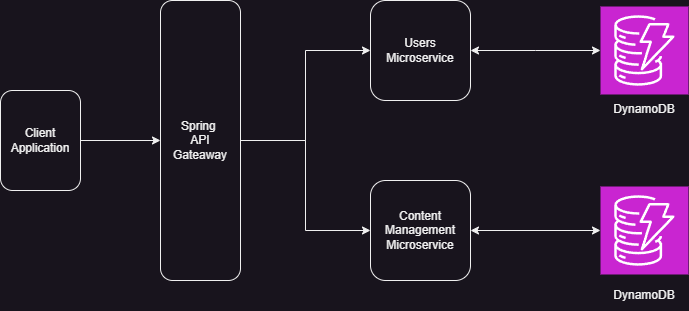

The diagram above was exported from draw.io. Its source (the exported page's mxGraphModel, read from the mxfile embedded in the PNG):
<mxGraphModel dx="1036" dy="606" grid="1" gridSize="10" guides="1" tooltips="1" connect="1" arrows="1" fold="1" page="1" pageScale="1" pageWidth="827" pageHeight="1169" math="0" shadow="0">
  <root>
    <mxCell id="0" />
    <mxCell id="1" parent="0" />
    <mxCell id="07S6nUjX4mO2pogoDDP--8" style="edgeStyle=orthogonalEdgeStyle;rounded=0;orthogonalLoop=1;jettySize=auto;html=1;entryX=0;entryY=0.5;entryDx=0;entryDy=0;" parent="1" source="07S6nUjX4mO2pogoDDP--1" target="07S6nUjX4mO2pogoDDP--6" edge="1">
      <mxGeometry relative="1" as="geometry" />
    </mxCell>
    <mxCell id="07S6nUjX4mO2pogoDDP--9" style="edgeStyle=orthogonalEdgeStyle;rounded=0;orthogonalLoop=1;jettySize=auto;html=1;entryX=0;entryY=0.5;entryDx=0;entryDy=0;" parent="1" source="07S6nUjX4mO2pogoDDP--1" target="07S6nUjX4mO2pogoDDP--7" edge="1">
      <mxGeometry relative="1" as="geometry" />
    </mxCell>
    <mxCell id="07S6nUjX4mO2pogoDDP--1" value="Spring&amp;nbsp;&lt;br&gt;API&lt;br&gt;Gateaway" style="rounded=1;whiteSpace=wrap;html=1;" parent="1" vertex="1">
      <mxGeometry x="240" y="160" width="80" height="280" as="geometry" />
    </mxCell>
    <mxCell id="07S6nUjX4mO2pogoDDP--2" value="Client&lt;br&gt;Application" style="rounded=1;whiteSpace=wrap;html=1;" parent="1" vertex="1">
      <mxGeometry x="80" y="250" width="80" height="100" as="geometry" />
    </mxCell>
    <mxCell id="07S6nUjX4mO2pogoDDP--5" style="edgeStyle=orthogonalEdgeStyle;rounded=0;orthogonalLoop=1;jettySize=auto;html=1;entryX=0;entryY=0.5;entryDx=0;entryDy=0;exitX=1;exitY=0.5;exitDx=0;exitDy=0;" parent="1" source="07S6nUjX4mO2pogoDDP--2" target="07S6nUjX4mO2pogoDDP--1" edge="1">
      <mxGeometry relative="1" as="geometry">
        <mxPoint x="150" y="300" as="sourcePoint" />
      </mxGeometry>
    </mxCell>
    <mxCell id="07S6nUjX4mO2pogoDDP--6" value="Users&lt;br&gt;Microservice" style="rounded=1;whiteSpace=wrap;html=1;" parent="1" vertex="1">
      <mxGeometry x="450" y="160" width="100" height="100" as="geometry" />
    </mxCell>
    <mxCell id="07S6nUjX4mO2pogoDDP--7" value="Content&lt;br&gt;Management&lt;br&gt;Microservice" style="rounded=1;whiteSpace=wrap;html=1;" parent="1" vertex="1">
      <mxGeometry x="450" y="340" width="100" height="100" as="geometry" />
    </mxCell>
    <mxCell id="07S6nUjX4mO2pogoDDP--12" value="" style="sketch=0;points=[[0,0,0],[0.25,0,0],[0.5,0,0],[0.75,0,0],[1,0,0],[0,1,0],[0.25,1,0],[0.5,1,0],[0.75,1,0],[1,1,0],[0,0.25,0],[0,0.5,0],[0,0.75,0],[1,0.25,0],[1,0.5,0],[1,0.75,0]];outlineConnect=0;fontColor=#232F3E;fillColor=#C925D1;strokeColor=#ffffff;dashed=0;verticalLabelPosition=bottom;verticalAlign=top;align=center;html=1;fontSize=12;fontStyle=0;aspect=fixed;shape=mxgraph.aws4.resourceIcon;resIcon=mxgraph.aws4.dynamodb;" parent="1" vertex="1">
      <mxGeometry x="680" y="346" width="88" height="88" as="geometry" />
    </mxCell>
    <mxCell id="07S6nUjX4mO2pogoDDP--13" style="edgeStyle=orthogonalEdgeStyle;rounded=0;orthogonalLoop=1;jettySize=auto;html=1;entryX=0;entryY=0.5;entryDx=0;entryDy=0;entryPerimeter=0;startArrow=classic;startFill=1;" parent="1" source="07S6nUjX4mO2pogoDDP--7" target="07S6nUjX4mO2pogoDDP--12" edge="1">
      <mxGeometry relative="1" as="geometry" />
    </mxCell>
    <mxCell id="07S6nUjX4mO2pogoDDP--14" value="DynamoDB" style="text;html=1;align=center;verticalAlign=middle;whiteSpace=wrap;rounded=0;" parent="1" vertex="1">
      <mxGeometry x="694" y="440" width="60" height="30" as="geometry" />
    </mxCell>
    <mxCell id="ndZ4R-toFs4IMGxrjvs9-1" value="" style="sketch=0;points=[[0,0,0],[0.25,0,0],[0.5,0,0],[0.75,0,0],[1,0,0],[0,1,0],[0.25,1,0],[0.5,1,0],[0.75,1,0],[1,1,0],[0,0.25,0],[0,0.5,0],[0,0.75,0],[1,0.25,0],[1,0.5,0],[1,0.75,0]];outlineConnect=0;fontColor=#232F3E;fillColor=#C925D1;strokeColor=#ffffff;dashed=0;verticalLabelPosition=bottom;verticalAlign=top;align=center;html=1;fontSize=12;fontStyle=0;aspect=fixed;shape=mxgraph.aws4.resourceIcon;resIcon=mxgraph.aws4.dynamodb;" vertex="1" parent="1">
      <mxGeometry x="680" y="166" width="88" height="88" as="geometry" />
    </mxCell>
    <mxCell id="ndZ4R-toFs4IMGxrjvs9-2" style="edgeStyle=orthogonalEdgeStyle;rounded=0;orthogonalLoop=1;jettySize=auto;html=1;startArrow=classic;startFill=1;exitX=1;exitY=0.5;exitDx=0;exitDy=0;" edge="1" parent="1" source="07S6nUjX4mO2pogoDDP--6">
      <mxGeometry relative="1" as="geometry">
        <mxPoint x="560" y="400" as="sourcePoint" />
        <mxPoint x="680" y="210" as="targetPoint" />
      </mxGeometry>
    </mxCell>
    <mxCell id="ndZ4R-toFs4IMGxrjvs9-3" value="DynamoDB" style="text;html=1;align=center;verticalAlign=middle;whiteSpace=wrap;rounded=0;" vertex="1" parent="1">
      <mxGeometry x="694" y="254" width="60" height="30" as="geometry" />
    </mxCell>
  </root>
</mxGraphModel>